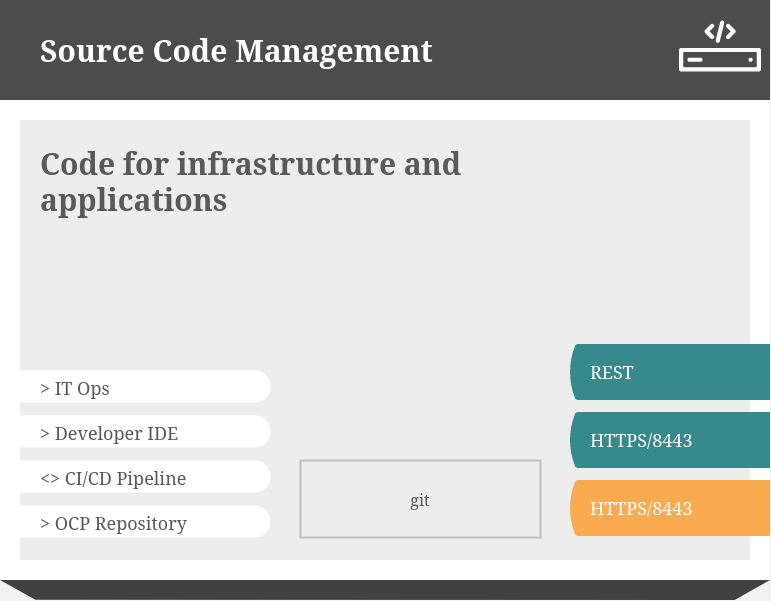

The diagram above was exported from draw.io. Its source (the exported page's mxGraphModel, read from the mxfile embedded in the PNG):
<mxGraphModel dx="2074" dy="1152" grid="1" gridSize="1" guides="1" tooltips="1" connect="1" arrows="1" fold="1" page="1" pageScale="1" pageWidth="1800" pageHeight="1011" background="#F1F1F1" math="0" shadow="0">
  <root>
    <mxCell id="0" />
    <mxCell id="1" parent="0" />
    <mxCell id="2" value="" style="group;connectable=0;resizable=0;rotatable=0;movable=1;fontFamily=Red Hat Text;fontSize=30;" vertex="1" parent="1">
      <mxGeometry x="527" y="172" width="770" height="600" as="geometry" />
    </mxCell>
    <mxCell id="3" value="" style="shape=image;image=data:image/svg+xml,(base64 omitted: 664 chars);imageAspect=0;allowArrows=0;connectable=0;recursiveResize=0;part=1;editable=0;movable=0;resizable=0;rotatable=0;cloneable=0;deletable=0;" vertex="1" parent="2">
      <mxGeometry width="770" height="600" as="geometry" />
    </mxCell>
    <mxCell id="4" value="" style="shape=image;image=data:image/svg+xml,(base64 omitted: 2468 chars);recursiveResize=0;editable=0;resizable=0;rotatable=0;cloneable=0;imageAspect=0;connectable=0;movable=1;fontFamily=Helvetica;fontSize=12;fontColor=#000000;align=center;strokeColor=#000000;fillColor=#ffffff;part=1;" vertex="1" parent="2">
      <mxGeometry x="670" width="100" height="100" as="geometry" />
    </mxCell>
    <mxCell id="5" value="Source Code Management" style="text;html=1;fontSize=30;fontColor=#FFFFFF;fontFamily=Red Hat Text;fontStyle=1;verticalAlign=middle;connectable=0;spacing=0;recursiveResize=0;movable=0;resizable=0;rotatable=0;cloneable=0;deletable=0;imageAspect=0;whiteSpace=wrap;part=1;" vertex="1" parent="2">
      <mxGeometry x="40" width="620" height="100" as="geometry" />
    </mxCell>
    <mxCell id="6" value="Code for infrastructure and applications" style="text;html=1;fontSize=30;fontColor=#595959;fontFamily=Red Hat Text;fontStyle=1;verticalAlign=top;connectable=0;spacing=0;recursiveResize=0;movable=0;resizable=0;rotatable=0;cloneable=0;deletable=0;imageAspect=0;whiteSpace=wrap;part=1;" vertex="1" parent="2">
      <mxGeometry x="40" y="140" width="500" height="124" as="geometry" />
    </mxCell>
    <mxCell id="7" value="&amp;gt; IT Ops" style="shape=mxgraph.basic.three_corner_round_rect;verticalLabelPosition=middle;verticalAlign=top;html=1;dx=7.75;strokeColor=none;fillColor=#FFFFFF;fontFamily=Red Hat Text;fontSize=18;fontColor=#595959;align=left;spacingLeft=38;whiteSpace=nowrap;connectable=0;allowArrows=0;recursiveResize=0;part=1;expand=0;movable=0;resizable=0;rotatable=0;cloneable=0;" vertex="1" parent="2">
      <mxGeometry y="370" width="270" height="32" as="geometry" />
    </mxCell>
    <mxCell id="8" value="&amp;gt; Developer IDE" style="shape=mxgraph.basic.three_corner_round_rect;verticalLabelPosition=middle;verticalAlign=top;html=1;dx=7.75;strokeColor=none;fillColor=#FFFFFF;fontFamily=Red Hat Text;fontSize=18;fontColor=#595959;align=left;spacingLeft=38;whiteSpace=nowrap;connectable=0;allowArrows=0;recursiveResize=0;part=1;expand=0;movable=0;resizable=0;rotatable=0;cloneable=0;" vertex="1" parent="2">
      <mxGeometry y="415" width="270" height="32" as="geometry" />
    </mxCell>
    <mxCell id="9" value="&amp;lt;&amp;gt; CI/CD Pipeline" style="shape=mxgraph.basic.three_corner_round_rect;verticalLabelPosition=middle;verticalAlign=top;html=1;dx=7.75;strokeColor=none;fillColor=#FFFFFF;fontFamily=Red Hat Text;fontSize=18;fontColor=#595959;align=left;spacingLeft=38;whiteSpace=nowrap;connectable=0;allowArrows=0;recursiveResize=0;part=1;expand=0;movable=0;resizable=0;rotatable=0;cloneable=0;" vertex="1" parent="2">
      <mxGeometry y="460" width="270" height="32" as="geometry" />
    </mxCell>
    <mxCell id="10" value="&amp;gt; OCP Repository" style="shape=mxgraph.basic.three_corner_round_rect;verticalLabelPosition=middle;verticalAlign=top;html=1;dx=7.75;strokeColor=none;fillColor=#FFFFFF;fontFamily=Red Hat Text;fontSize=18;fontColor=#595959;align=left;spacingLeft=38;whiteSpace=nowrap;connectable=0;allowArrows=0;recursiveResize=0;part=1;expand=0;movable=0;resizable=0;rotatable=0;cloneable=0;" vertex="1" parent="2">
      <mxGeometry y="505" width="270" height="32" as="geometry" />
    </mxCell>
    <mxCell id="11" value="git" style="whiteSpace=wrap;html=1;fillColor=none;fontFamily=Red Hat Text;fontSize=16;fontColor=#595959;align=center;strokeWidth=2;rounded=0;perimeterSpacing=0;strokeColor=#00000030;fontStyle=0;imageAspect=0;connectable=0;recursiveResize=0;part=1;movable=0;resizable=0;rotatable=0;cloneable=0;" vertex="1" parent="2">
      <mxGeometry x="300" y="460" width="240" height="77" as="geometry" />
    </mxCell>
    <mxCell id="12" value="REST" style="shape=image;aspect=fixed;image=data:image/svg+xml,(base64 omitted: 364 chars);fontFamily=Red Hat Text;fontSize=18;fontColor=#FFFFFF;align=left;spacingLeft=20;spacing=0;spacingBottom=2;imageAspect=0;connectable=0;recursiveResize=0;movable=0;resizable=0;rotatable=0;cloneable=0;strokeColor=#000000;fillColor=#ffffff;part=1;" vertex="1" parent="2">
      <mxGeometry x="570" y="344" width="200" height="56" as="geometry" />
    </mxCell>
    <mxCell id="13" value="HTTPS/8443" style="shape=image;aspect=fixed;image=data:image/svg+xml,(base64 omitted: 364 chars);fontFamily=Red Hat Text;fontSize=18;fontColor=#FFFFFF;align=left;spacingLeft=20;spacing=0;spacingBottom=2;imageAspect=0;connectable=0;recursiveResize=0;movable=0;resizable=0;rotatable=0;cloneable=0;strokeColor=#000000;fillColor=#ffffff;part=1;" vertex="1" parent="2">
      <mxGeometry x="570" y="412" width="200" height="56" as="geometry" />
    </mxCell>
    <mxCell id="14" value="HTTPS/8443" style="shape=image;aspect=fixed;image=data:image/svg+xml,(base64 omitted: 364 chars);fontFamily=Red Hat Text;fontSize=18;fontColor=#FFFFFF;align=left;spacingLeft=20;spacing=0;spacingBottom=2;imageAspect=0;connectable=0;recursiveResize=0;movable=0;resizable=0;rotatable=0;cloneable=0;strokeColor=#000000;fillColor=#ffffff;part=1;" vertex="1" parent="2">
      <mxGeometry x="570" y="480" width="200" height="56" as="geometry" />
    </mxCell>
  </root>
</mxGraphModel>